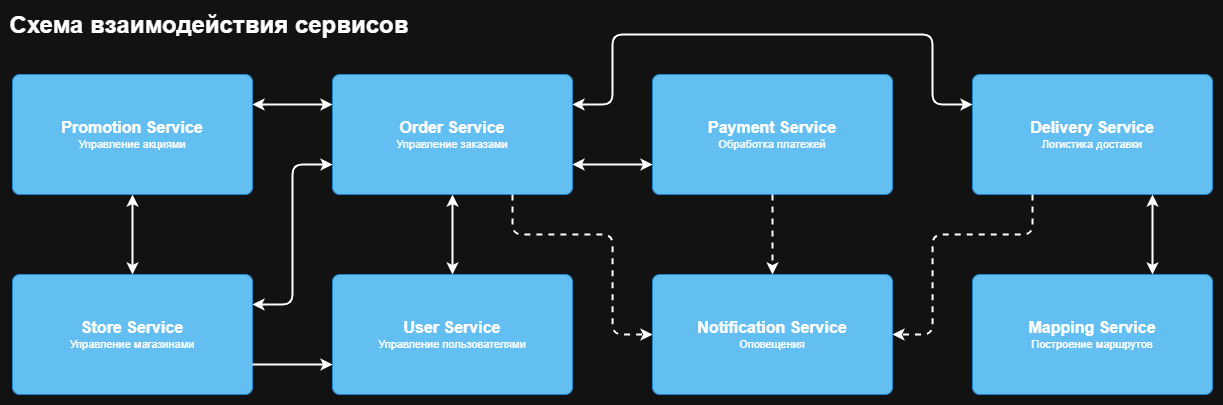

The diagram above was exported from draw.io. Its source (the exported page's mxGraphModel, read from the mxfile embedded in the PNG):
<mxGraphModel dx="1235" dy="731" grid="1" gridSize="10" guides="1" tooltips="1" connect="1" arrows="1" fold="1" page="1" pageScale="1" pageWidth="827" pageHeight="1169" math="0" shadow="0">
  <root>
    <mxCell id="0" />
    <mxCell id="1" parent="0" />
    <object placeholders="1" c4Name="Order Service" c4Description="Управление заказами" label="&lt;font style=&quot;font-size: 16px&quot;&gt;&lt;b&gt;%c4Name%&lt;/b&gt;&lt;/font&gt;&lt;br&gt;&lt;div&gt;&lt;font style=&quot;font-size: 11px&quot;&gt;%c4Description%&lt;/font&gt;&lt;/div&gt;" id="ifLf12j8tBs7dnCn9FUJ-1">
      <mxCell style="rounded=1;whiteSpace=wrap;html=1;labelBackgroundColor=none;fillColor=#63BEF2;fontColor=#ffffff;align=center;arcSize=6;strokeColor=#2086C9;metaEdit=1;resizable=0;points=[[0.25,0,0],[0.5,0,0],[0.75,0,0],[1,0.25,0],[1,0.5,0],[1,0.75,0],[0.75,1,0],[0.5,1,0],[0.25,1,0],[0,0.75,0],[0,0.5,0],[0,0.25,0]];" vertex="1" parent="1">
        <mxGeometry x="600" y="240" width="240" height="120" as="geometry" />
      </mxCell>
    </object>
    <object placeholders="1" c4Name="Store Service" c4Description="Управление магазинами" label="&lt;font style=&quot;font-size: 16px&quot;&gt;&lt;b&gt;%c4Name%&lt;/b&gt;&lt;/font&gt;&lt;br&gt;&lt;div&gt;&lt;font style=&quot;font-size: 11px&quot;&gt;%c4Description%&lt;/font&gt;&lt;/div&gt;" id="ifLf12j8tBs7dnCn9FUJ-3">
      <mxCell style="rounded=1;whiteSpace=wrap;html=1;labelBackgroundColor=none;fillColor=#63BEF2;fontColor=#ffffff;align=center;arcSize=6;strokeColor=#2086C9;metaEdit=1;resizable=0;points=[[0.25,0,0],[0.5,0,0],[0.75,0,0],[1,0.25,0],[1,0.5,0],[1,0.75,0],[0.75,1,0],[0.5,1,0],[0.25,1,0],[0,0.75,0],[0,0.5,0],[0,0.25,0]];" vertex="1" parent="1">
        <mxGeometry x="280" y="440" width="240" height="120" as="geometry" />
      </mxCell>
    </object>
    <object placeholders="1" c4Name="Payment Service" c4Description="Обработка платежей" label="&lt;font style=&quot;font-size: 16px&quot;&gt;&lt;b&gt;%c4Name%&lt;/b&gt;&lt;/font&gt;&lt;br&gt;&lt;div&gt;&lt;font style=&quot;font-size: 11px&quot;&gt;%c4Description%&lt;/font&gt;&lt;/div&gt;" id="ifLf12j8tBs7dnCn9FUJ-4">
      <mxCell style="rounded=1;whiteSpace=wrap;html=1;labelBackgroundColor=none;fillColor=#63BEF2;fontColor=#ffffff;align=center;arcSize=6;strokeColor=#2086C9;metaEdit=1;resizable=0;points=[[0.25,0,0],[0.5,0,0],[0.75,0,0],[1,0.25,0],[1,0.5,0],[1,0.75,0],[0.75,1,0],[0.5,1,0],[0.25,1,0],[0,0.75,0],[0,0.5,0],[0,0.25,0]];" vertex="1" parent="1">
        <mxGeometry x="920" y="240" width="240" height="120" as="geometry" />
      </mxCell>
    </object>
    <object placeholders="1" c4Name="User Service" c4Description="Управление пользователями" label="&lt;font style=&quot;font-size: 16px&quot;&gt;&lt;b&gt;%c4Name%&lt;/b&gt;&lt;/font&gt;&lt;br&gt;&lt;div&gt;&lt;font style=&quot;font-size: 11px&quot;&gt;%c4Description%&lt;/font&gt;&lt;/div&gt;" id="ifLf12j8tBs7dnCn9FUJ-5">
      <mxCell style="rounded=1;whiteSpace=wrap;html=1;labelBackgroundColor=none;fillColor=#63BEF2;fontColor=#ffffff;align=center;arcSize=6;strokeColor=#2086C9;metaEdit=1;resizable=0;points=[[0.25,0,0],[0.5,0,0],[0.75,0,0],[1,0.25,0],[1,0.5,0],[1,0.75,0],[0.75,1,0],[0.5,1,0],[0.25,1,0],[0,0.75,0],[0,0.5,0],[0,0.25,0]];" vertex="1" parent="1">
        <mxGeometry x="600" y="440" width="240" height="120" as="geometry" />
      </mxCell>
    </object>
    <object placeholders="1" c4Name="Delivery Service" c4Description="Логистика доставки" label="&lt;font style=&quot;font-size: 16px&quot;&gt;&lt;b&gt;%c4Name%&lt;/b&gt;&lt;/font&gt;&lt;br&gt;&lt;div&gt;&lt;font style=&quot;font-size: 11px&quot;&gt;%c4Description%&lt;/font&gt;&lt;/div&gt;" id="ifLf12j8tBs7dnCn9FUJ-6">
      <mxCell style="rounded=1;whiteSpace=wrap;html=1;labelBackgroundColor=none;fillColor=#63BEF2;fontColor=#ffffff;align=center;arcSize=6;strokeColor=#2086C9;metaEdit=1;resizable=0;points=[[0.25,0,0],[0.5,0,0],[0.75,0,0],[1,0.25,0],[1,0.5,0],[1,0.75,0],[0.75,1,0],[0.5,1,0],[0.25,1,0],[0,0.75,0],[0,0.5,0],[0,0.25,0]];" vertex="1" parent="1">
        <mxGeometry x="1240" y="240" width="240" height="120" as="geometry" />
      </mxCell>
    </object>
    <object placeholders="1" c4Name="Mapping Service" c4Description="Построение маршрутов" label="&lt;font style=&quot;font-size: 16px&quot;&gt;&lt;b&gt;%c4Name%&lt;/b&gt;&lt;/font&gt;&lt;br&gt;&lt;div&gt;&lt;font style=&quot;font-size: 11px&quot;&gt;%c4Description%&lt;/font&gt;&lt;/div&gt;" id="ifLf12j8tBs7dnCn9FUJ-7">
      <mxCell style="rounded=1;whiteSpace=wrap;html=1;labelBackgroundColor=none;fillColor=#63BEF2;fontColor=#ffffff;align=center;arcSize=6;strokeColor=#2086C9;metaEdit=1;resizable=0;points=[[0.25,0,0],[0.5,0,0],[0.75,0,0],[1,0.25,0],[1,0.5,0],[1,0.75,0],[0.75,1,0],[0.5,1,0],[0.25,1,0],[0,0.75,0],[0,0.5,0],[0,0.25,0]];" vertex="1" parent="1">
        <mxGeometry x="1240" y="440" width="240" height="120" as="geometry" />
      </mxCell>
    </object>
    <object placeholders="1" c4Name="Promotion Service" c4Description="Управление акциями" label="&lt;font style=&quot;font-size: 16px&quot;&gt;&lt;b&gt;%c4Name%&lt;/b&gt;&lt;/font&gt;&lt;br&gt;&lt;div&gt;&lt;font style=&quot;font-size: 11px&quot;&gt;%c4Description%&lt;/font&gt;&lt;/div&gt;" id="ifLf12j8tBs7dnCn9FUJ-8">
      <mxCell style="rounded=1;whiteSpace=wrap;html=1;labelBackgroundColor=none;fillColor=#63BEF2;fontColor=#ffffff;align=center;arcSize=6;strokeColor=#2086C9;metaEdit=1;resizable=0;points=[[0.25,0,0],[0.5,0,0],[0.75,0,0],[1,0.25,0],[1,0.5,0],[1,0.75,0],[0.75,1,0],[0.5,1,0],[0.25,1,0],[0,0.75,0],[0,0.5,0],[0,0.25,0]];" vertex="1" parent="1">
        <mxGeometry x="280" y="240" width="240" height="120" as="geometry" />
      </mxCell>
    </object>
    <object placeholders="1" c4Name="Notification Service" c4Description="Оповещения" label="&lt;font style=&quot;font-size: 16px&quot;&gt;&lt;b&gt;%c4Name%&lt;/b&gt;&lt;/font&gt;&lt;br&gt;&lt;div&gt;&lt;font style=&quot;font-size: 11px&quot;&gt;%c4Description%&lt;/font&gt;&lt;/div&gt;" id="ifLf12j8tBs7dnCn9FUJ-10">
      <mxCell style="rounded=1;whiteSpace=wrap;html=1;labelBackgroundColor=none;fillColor=#63BEF2;fontColor=#ffffff;align=center;arcSize=6;strokeColor=#2086C9;metaEdit=1;resizable=0;points=[[0.25,0,0],[0.5,0,0],[0.75,0,0],[1,0.25,0],[1,0.5,0],[1,0.75,0],[0.75,1,0],[0.5,1,0],[0.25,1,0],[0,0.75,0],[0,0.5,0],[0,0.25,0]];" vertex="1" parent="1">
        <mxGeometry x="920" y="440" width="240" height="120" as="geometry" />
      </mxCell>
    </object>
    <mxCell id="ifLf12j8tBs7dnCn9FUJ-11" value="&lt;font style=&quot;font-size: 24px;&quot;&gt;Схема взаимодействия сервисов&lt;/font&gt;" style="text;html=1;align=center;verticalAlign=middle;whiteSpace=wrap;rounded=0;fontStyle=1" vertex="1" parent="1">
      <mxGeometry x="230" y="176" width="494" height="30" as="geometry" />
    </mxCell>
    <mxCell id="ifLf12j8tBs7dnCn9FUJ-12" style="edgeStyle=orthogonalEdgeStyle;rounded=1;orthogonalLoop=1;jettySize=auto;html=1;exitX=0.5;exitY=0;exitDx=0;exitDy=0;exitPerimeter=0;entryX=0.5;entryY=1;entryDx=0;entryDy=0;entryPerimeter=0;strokeColor=default;align=center;verticalAlign=middle;fontFamily=Helvetica;fontSize=11;fontColor=default;labelBackgroundColor=default;jumpStyle=arc;endArrow=classic;curved=0;strokeWidth=2;startArrow=classic;startFill=1;" edge="1" parent="1" source="ifLf12j8tBs7dnCn9FUJ-5" target="ifLf12j8tBs7dnCn9FUJ-1">
      <mxGeometry relative="1" as="geometry">
        <Array as="points" />
      </mxGeometry>
    </mxCell>
    <mxCell id="ifLf12j8tBs7dnCn9FUJ-13" style="edgeStyle=orthogonalEdgeStyle;rounded=1;orthogonalLoop=1;jettySize=auto;html=1;exitX=1;exitY=0.75;exitDx=0;exitDy=0;exitPerimeter=0;entryX=0;entryY=0.75;entryDx=0;entryDy=0;entryPerimeter=0;jumpStyle=arc;curved=0;strokeWidth=2;" edge="1" parent="1" source="ifLf12j8tBs7dnCn9FUJ-3" target="ifLf12j8tBs7dnCn9FUJ-5">
      <mxGeometry relative="1" as="geometry" />
    </mxCell>
    <mxCell id="ifLf12j8tBs7dnCn9FUJ-14" style="edgeStyle=orthogonalEdgeStyle;rounded=1;orthogonalLoop=1;jettySize=auto;html=1;exitX=1;exitY=0.25;exitDx=0;exitDy=0;exitPerimeter=0;entryX=0;entryY=0.25;entryDx=0;entryDy=0;entryPerimeter=0;strokeColor=default;align=center;verticalAlign=middle;fontFamily=Helvetica;fontSize=11;fontColor=default;labelBackgroundColor=default;jumpStyle=arc;endArrow=classic;curved=0;strokeWidth=2;startArrow=classic;startFill=1;" edge="1" parent="1" source="ifLf12j8tBs7dnCn9FUJ-8" target="ifLf12j8tBs7dnCn9FUJ-1">
      <mxGeometry relative="1" as="geometry">
        <Array as="points">
          <mxPoint x="560" y="270" />
          <mxPoint x="560" y="270" />
        </Array>
      </mxGeometry>
    </mxCell>
    <mxCell id="ifLf12j8tBs7dnCn9FUJ-15" style="edgeStyle=orthogonalEdgeStyle;rounded=1;orthogonalLoop=1;jettySize=auto;html=1;strokeColor=default;strokeWidth=2;align=center;verticalAlign=middle;fontFamily=Helvetica;fontSize=11;fontColor=default;labelBackgroundColor=default;jumpStyle=arc;endArrow=classic;curved=0;startArrow=classic;startFill=1;entryX=0;entryY=0.75;entryDx=0;entryDy=0;entryPerimeter=0;exitX=1;exitY=0.75;exitDx=0;exitDy=0;exitPerimeter=0;" edge="1" parent="1" source="ifLf12j8tBs7dnCn9FUJ-1" target="ifLf12j8tBs7dnCn9FUJ-4">
      <mxGeometry relative="1" as="geometry" />
    </mxCell>
    <mxCell id="ifLf12j8tBs7dnCn9FUJ-18" style="edgeStyle=orthogonalEdgeStyle;rounded=1;orthogonalLoop=1;jettySize=auto;html=1;exitX=0.5;exitY=0;exitDx=0;exitDy=0;exitPerimeter=0;entryX=0.5;entryY=1;entryDx=0;entryDy=0;entryPerimeter=0;strokeColor=default;strokeWidth=2;align=center;verticalAlign=middle;fontFamily=Helvetica;fontSize=11;fontColor=default;labelBackgroundColor=default;jumpStyle=arc;endArrow=classic;curved=0;startArrow=classic;startFill=1;" edge="1" parent="1" source="ifLf12j8tBs7dnCn9FUJ-3" target="ifLf12j8tBs7dnCn9FUJ-8">
      <mxGeometry relative="1" as="geometry" />
    </mxCell>
    <mxCell id="ifLf12j8tBs7dnCn9FUJ-19" style="edgeStyle=orthogonalEdgeStyle;rounded=1;orthogonalLoop=1;jettySize=auto;html=1;exitX=0.75;exitY=1;exitDx=0;exitDy=0;exitPerimeter=0;entryX=0.75;entryY=0;entryDx=0;entryDy=0;entryPerimeter=0;strokeColor=default;strokeWidth=2;align=center;verticalAlign=middle;fontFamily=Helvetica;fontSize=11;fontColor=default;labelBackgroundColor=default;jumpStyle=arc;endArrow=classic;curved=0;startArrow=classic;startFill=1;" edge="1" parent="1" source="ifLf12j8tBs7dnCn9FUJ-6" target="ifLf12j8tBs7dnCn9FUJ-7">
      <mxGeometry relative="1" as="geometry" />
    </mxCell>
    <mxCell id="ifLf12j8tBs7dnCn9FUJ-20" style="edgeStyle=orthogonalEdgeStyle;rounded=1;orthogonalLoop=1;jettySize=auto;html=1;exitX=0.25;exitY=1;exitDx=0;exitDy=0;exitPerimeter=0;entryX=1;entryY=0.5;entryDx=0;entryDy=0;entryPerimeter=0;strokeColor=default;strokeWidth=2;align=center;verticalAlign=middle;fontFamily=Helvetica;fontSize=11;fontColor=default;labelBackgroundColor=default;jumpStyle=arc;endArrow=classic;curved=0;dashed=1;" edge="1" parent="1" source="ifLf12j8tBs7dnCn9FUJ-6" target="ifLf12j8tBs7dnCn9FUJ-10">
      <mxGeometry relative="1" as="geometry">
        <Array as="points">
          <mxPoint x="1300" y="400" />
          <mxPoint x="1200" y="400" />
          <mxPoint x="1200" y="500" />
        </Array>
      </mxGeometry>
    </mxCell>
    <mxCell id="ifLf12j8tBs7dnCn9FUJ-21" style="edgeStyle=orthogonalEdgeStyle;rounded=1;orthogonalLoop=1;jettySize=auto;html=1;exitX=0.5;exitY=1;exitDx=0;exitDy=0;exitPerimeter=0;entryX=0.5;entryY=0;entryDx=0;entryDy=0;entryPerimeter=0;strokeColor=default;strokeWidth=2;align=center;verticalAlign=middle;fontFamily=Helvetica;fontSize=11;fontColor=default;labelBackgroundColor=default;jumpStyle=arc;endArrow=classic;curved=0;dashed=1;" edge="1" parent="1" source="ifLf12j8tBs7dnCn9FUJ-4" target="ifLf12j8tBs7dnCn9FUJ-10">
      <mxGeometry relative="1" as="geometry" />
    </mxCell>
    <mxCell id="ifLf12j8tBs7dnCn9FUJ-24" style="edgeStyle=orthogonalEdgeStyle;rounded=1;orthogonalLoop=1;jettySize=auto;html=1;exitX=0.75;exitY=1;exitDx=0;exitDy=0;exitPerimeter=0;entryX=0;entryY=0.5;entryDx=0;entryDy=0;entryPerimeter=0;strokeColor=default;strokeWidth=2;align=center;verticalAlign=middle;fontFamily=Helvetica;fontSize=11;fontColor=default;labelBackgroundColor=default;jumpStyle=arc;endArrow=classic;curved=0;dashed=1;" edge="1" parent="1" source="ifLf12j8tBs7dnCn9FUJ-1" target="ifLf12j8tBs7dnCn9FUJ-10">
      <mxGeometry relative="1" as="geometry">
        <Array as="points">
          <mxPoint x="780" y="400" />
          <mxPoint x="880" y="400" />
          <mxPoint x="880" y="500" />
        </Array>
      </mxGeometry>
    </mxCell>
    <mxCell id="ifLf12j8tBs7dnCn9FUJ-25" style="edgeStyle=orthogonalEdgeStyle;rounded=1;orthogonalLoop=1;jettySize=auto;html=1;exitX=1;exitY=0.25;exitDx=0;exitDy=0;exitPerimeter=0;entryX=0;entryY=0.25;entryDx=0;entryDy=0;entryPerimeter=0;strokeColor=default;strokeWidth=2;align=center;verticalAlign=middle;fontFamily=Helvetica;fontSize=11;fontColor=default;labelBackgroundColor=default;jumpStyle=arc;startArrow=classic;startFill=1;endArrow=classic;curved=0;" edge="1" parent="1" source="ifLf12j8tBs7dnCn9FUJ-1" target="ifLf12j8tBs7dnCn9FUJ-6">
      <mxGeometry relative="1" as="geometry">
        <Array as="points">
          <mxPoint x="880" y="270" />
          <mxPoint x="880" y="200" />
          <mxPoint x="1200" y="200" />
          <mxPoint x="1200" y="270" />
        </Array>
      </mxGeometry>
    </mxCell>
    <mxCell id="ifLf12j8tBs7dnCn9FUJ-27" style="edgeStyle=orthogonalEdgeStyle;rounded=1;orthogonalLoop=1;jettySize=auto;html=1;exitX=0;exitY=0.75;exitDx=0;exitDy=0;exitPerimeter=0;entryX=1;entryY=0.25;entryDx=0;entryDy=0;entryPerimeter=0;strokeColor=default;strokeWidth=2;align=center;verticalAlign=middle;fontFamily=Helvetica;fontSize=11;fontColor=default;labelBackgroundColor=default;jumpStyle=arc;startArrow=classic;startFill=1;endArrow=classic;curved=0;" edge="1" parent="1" source="ifLf12j8tBs7dnCn9FUJ-1" target="ifLf12j8tBs7dnCn9FUJ-3">
      <mxGeometry relative="1" as="geometry" />
    </mxCell>
  </root>
</mxGraphModel>